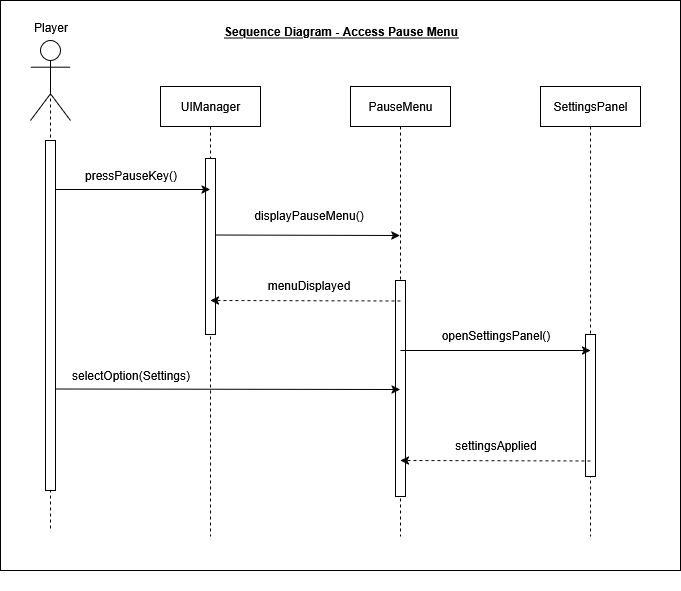

The diagram above was exported from draw.io. Its source (the exported page's mxGraphModel, read from the mxfile embedded in the PNG):
<mxGraphModel dx="1426" dy="751" grid="1" gridSize="10" guides="1" tooltips="1" connect="1" arrows="1" fold="1" page="1" pageScale="1" pageWidth="850" pageHeight="1100" math="0" shadow="0">
  <root>
    <mxCell id="0" />
    <mxCell id="1" parent="0" />
    <mxCell id="tMUeKyjFJy76Ypxpdu-D-43" value="" style="group" vertex="1" connectable="0" parent="1">
      <mxGeometry x="85" y="255" width="680" height="590" as="geometry" />
    </mxCell>
    <mxCell id="tMUeKyjFJy76Ypxpdu-D-42" value="" style="whiteSpace=wrap;html=1;movable=1;resizable=1;rotatable=1;deletable=1;editable=1;locked=0;connectable=1;" vertex="1" parent="tMUeKyjFJy76Ypxpdu-D-43">
      <mxGeometry width="680" height="570" as="geometry" />
    </mxCell>
    <mxCell id="tMUeKyjFJy76Ypxpdu-D-45" value="" style="group" vertex="1" connectable="0" parent="tMUeKyjFJy76Ypxpdu-D-43">
      <mxGeometry x="30" y="16" width="610" height="520" as="geometry" />
    </mxCell>
    <mxCell id="tMUeKyjFJy76Ypxpdu-D-27" style="edgeStyle=elbowEdgeStyle;rounded=0;orthogonalLoop=1;jettySize=auto;html=1;elbow=vertical;curved=0;exitX=1;exitY=0.33;exitDx=0;exitDy=0;exitPerimeter=0;movable=1;resizable=1;rotatable=1;deletable=1;editable=1;locked=0;connectable=1;" edge="1" parent="tMUeKyjFJy76Ypxpdu-D-45" target="aM9ryv3xv72pqoxQDRHE-5">
      <mxGeometry relative="1" as="geometry">
        <mxPoint x="180" y="218.5" as="sourcePoint" />
        <mxPoint x="319.5" y="219" as="targetPoint" />
      </mxGeometry>
    </mxCell>
    <mxCell id="aM9ryv3xv72pqoxQDRHE-1" value="UIManager" style="shape=umlLifeline;perimeter=lifelinePerimeter;whiteSpace=wrap;html=1;container=0;dropTarget=0;collapsible=0;recursiveResize=0;outlineConnect=0;portConstraint=eastwest;newEdgeStyle={&quot;edgeStyle&quot;:&quot;elbowEdgeStyle&quot;,&quot;elbow&quot;:&quot;vertical&quot;,&quot;curved&quot;:0,&quot;rounded&quot;:0};points=[[0,0.11,0,0,0],[0,0.22,0,0,0],[0,0.33,0,0,0],[0,0.44,0,0,0],[0,0.56,0,0,0],[0,0.67,0,0,0],[0,0.78,0,0,0],[0,0.89,0,0,0],[0.5,0,0,0,0],[1,0.11,0,0,0],[1,0.22,0,0,0],[1,0.33,0,0,0],[1,0.44,0,0,0],[1,0.56,0,0,0],[1,0.67,0,0,0],[1,0.78,0,0,0],[1,0.89,0,0,0]];movable=1;resizable=1;rotatable=1;deletable=1;editable=1;locked=0;connectable=1;" parent="tMUeKyjFJy76Ypxpdu-D-45" vertex="1">
      <mxGeometry x="130" y="70" width="100" height="450" as="geometry" />
    </mxCell>
    <mxCell id="tMUeKyjFJy76Ypxpdu-D-23" value="" style="html=1;points=[[0,0.2,0,0,0],[0,0.4,0,0,0],[0,0.6,0,0,0],[0,0.8,0,0,0],[1,0.2,0,0,0],[1,0.4,0,0,0],[1,0.6,0,0,0],[1,0.8,0,0,0]];perimeter=orthogonalPerimeter;outlineConnect=0;targetShapes=umlLifeline;portConstraint=eastwest;newEdgeStyle={&quot;edgeStyle&quot;:&quot;elbowEdgeStyle&quot;,&quot;elbow&quot;:&quot;vertical&quot;,&quot;curved&quot;:0,&quot;rounded&quot;:0};movable=1;resizable=1;rotatable=1;deletable=1;editable=1;locked=0;connectable=1;" vertex="1" parent="aM9ryv3xv72pqoxQDRHE-1">
      <mxGeometry x="45" y="72" width="10" height="176" as="geometry" />
    </mxCell>
    <mxCell id="aM9ryv3xv72pqoxQDRHE-5" value="PauseMenu" style="shape=umlLifeline;perimeter=lifelinePerimeter;whiteSpace=wrap;html=1;container=0;dropTarget=0;collapsible=0;recursiveResize=0;outlineConnect=0;portConstraint=eastwest;newEdgeStyle={&quot;edgeStyle&quot;:&quot;elbowEdgeStyle&quot;,&quot;elbow&quot;:&quot;vertical&quot;,&quot;curved&quot;:0,&quot;rounded&quot;:0};points=[[0,0.11,0,0,0],[0,0.22,0,0,0],[0,0.33,0,0,0],[0,0.44,0,0,0],[0,0.56,0,0,0],[0,0.67,0,0,0],[0,0.78,0,0,0],[0,0.89,0,0,0],[0.5,0,0,0,0],[1,0.11,0,0,0],[1,0.22,0,0,0],[1,0.33,0,0,0],[1,0.44,0,0,0],[1,0.56,0,0,0],[1,0.67,0,0,0],[1,0.78,0,0,0],[1,0.89,0,0,0]];movable=1;resizable=1;rotatable=1;deletable=1;editable=1;locked=0;connectable=1;" parent="tMUeKyjFJy76Ypxpdu-D-45" vertex="1">
      <mxGeometry x="320" y="70" width="100" height="450" as="geometry" />
    </mxCell>
    <mxCell id="tMUeKyjFJy76Ypxpdu-D-33" value="" style="html=1;points=[[0,0.2,0,0,0],[0,0.4,0,0,0],[0,0.6,0,0,0],[0,0.8,0,0,0],[1,0.2,0,0,0],[1,0.4,0,0,0],[1,0.6,0,0,0],[1,0.8,0,0,0]];perimeter=orthogonalPerimeter;outlineConnect=0;targetShapes=umlLifeline;portConstraint=eastwest;newEdgeStyle={&quot;edgeStyle&quot;:&quot;elbowEdgeStyle&quot;,&quot;elbow&quot;:&quot;vertical&quot;,&quot;curved&quot;:0,&quot;rounded&quot;:0};movable=1;resizable=1;rotatable=1;deletable=1;editable=1;locked=0;connectable=1;" vertex="1" parent="aM9ryv3xv72pqoxQDRHE-5">
      <mxGeometry x="45" y="194" width="10" height="216" as="geometry" />
    </mxCell>
    <mxCell id="tMUeKyjFJy76Ypxpdu-D-7" style="edgeStyle=none;rounded=0;orthogonalLoop=1;jettySize=auto;html=1;exitX=0.5;exitY=0.5;exitDx=0;exitDy=0;exitPerimeter=0;endArrow=none;endFill=0;dashed=1;movable=1;resizable=1;rotatable=1;deletable=1;editable=1;locked=0;connectable=1;" edge="1" parent="tMUeKyjFJy76Ypxpdu-D-45" source="aM9ryv3xv72pqoxQDRHE-4">
      <mxGeometry relative="1" as="geometry">
        <mxPoint x="20" y="514" as="targetPoint" />
      </mxGeometry>
    </mxCell>
    <mxCell id="tMUeKyjFJy76Ypxpdu-D-1" value="" style="shape=umlActor;verticalLabelPosition=top;verticalAlign=top;html=1;outlineConnect=0;movable=1;resizable=1;rotatable=1;deletable=1;editable=1;locked=0;connectable=1;" vertex="1" parent="tMUeKyjFJy76Ypxpdu-D-45">
      <mxGeometry y="24" width="40" height="80" as="geometry" />
    </mxCell>
    <mxCell id="tMUeKyjFJy76Ypxpdu-D-4" value="SettingsPanel" style="shape=umlLifeline;perimeter=lifelinePerimeter;whiteSpace=wrap;html=1;container=0;dropTarget=0;collapsible=0;recursiveResize=0;outlineConnect=0;portConstraint=eastwest;newEdgeStyle={&quot;edgeStyle&quot;:&quot;elbowEdgeStyle&quot;,&quot;elbow&quot;:&quot;vertical&quot;,&quot;curved&quot;:0,&quot;rounded&quot;:0};points=[[0,0.11,0,0,0],[0,0.22,0,0,0],[0,0.33,0,0,0],[0,0.44,0,0,0],[0,0.56,0,0,0],[0,0.67,0,0,0],[0,0.78,0,0,0],[0,0.89,0,0,0],[0.5,0,0,0,0],[1,0.11,0,0,0],[1,0.22,0,0,0],[1,0.33,0,0,0],[1,0.44,0,0,0],[1,0.56,0,0,0],[1,0.67,0,0,0],[1,0.78,0,0,0],[1,0.89,0,0,0]];movable=1;resizable=1;rotatable=1;deletable=1;editable=1;locked=0;connectable=1;" vertex="1" parent="tMUeKyjFJy76Ypxpdu-D-45">
      <mxGeometry x="510" y="70" width="100" height="450" as="geometry" />
    </mxCell>
    <mxCell id="tMUeKyjFJy76Ypxpdu-D-34" value="" style="html=1;points=[[0,0.2,0,0,0],[0,0.4,0,0,0],[0,0.6,0,0,0],[0,0.8,0,0,0],[1,0.2,0,0,0],[1,0.4,0,0,0],[1,0.6,0,0,0],[1,0.8,0,0,0]];perimeter=orthogonalPerimeter;outlineConnect=0;targetShapes=umlLifeline;portConstraint=eastwest;newEdgeStyle={&quot;edgeStyle&quot;:&quot;elbowEdgeStyle&quot;,&quot;elbow&quot;:&quot;vertical&quot;,&quot;curved&quot;:0,&quot;rounded&quot;:0};movable=1;resizable=1;rotatable=1;deletable=1;editable=1;locked=0;connectable=1;" vertex="1" parent="tMUeKyjFJy76Ypxpdu-D-4">
      <mxGeometry x="45" y="248" width="10" height="142" as="geometry" />
    </mxCell>
    <mxCell id="tMUeKyjFJy76Ypxpdu-D-21" value="" style="edgeStyle=none;rounded=0;orthogonalLoop=1;jettySize=auto;html=1;exitX=0.5;exitY=0.5;exitDx=0;exitDy=0;exitPerimeter=0;endArrow=none;endFill=0;dashed=1;movable=1;resizable=1;rotatable=1;deletable=1;editable=1;locked=0;connectable=1;" edge="1" parent="tMUeKyjFJy76Ypxpdu-D-45" source="tMUeKyjFJy76Ypxpdu-D-1" target="aM9ryv3xv72pqoxQDRHE-4">
      <mxGeometry relative="1" as="geometry">
        <mxPoint x="20" y="514" as="targetPoint" />
        <mxPoint x="20" y="114" as="sourcePoint" />
      </mxGeometry>
    </mxCell>
    <mxCell id="tMUeKyjFJy76Ypxpdu-D-26" style="edgeStyle=elbowEdgeStyle;rounded=0;orthogonalLoop=1;jettySize=auto;html=1;elbow=vertical;curved=0;exitX=1;exitY=0.14;exitDx=0;exitDy=0;exitPerimeter=0;movable=1;resizable=1;rotatable=1;deletable=1;editable=1;locked=0;connectable=1;" edge="1" parent="tMUeKyjFJy76Ypxpdu-D-45" source="aM9ryv3xv72pqoxQDRHE-4" target="aM9ryv3xv72pqoxQDRHE-1">
      <mxGeometry relative="1" as="geometry" />
    </mxCell>
    <mxCell id="tMUeKyjFJy76Ypxpdu-D-30" style="edgeStyle=elbowEdgeStyle;rounded=0;orthogonalLoop=1;jettySize=auto;html=1;elbow=vertical;curved=0;exitX=1;exitY=0.71;exitDx=0;exitDy=0;exitPerimeter=0;movable=1;resizable=1;rotatable=1;deletable=1;editable=1;locked=0;connectable=1;" edge="1" parent="tMUeKyjFJy76Ypxpdu-D-45" source="aM9ryv3xv72pqoxQDRHE-4" target="aM9ryv3xv72pqoxQDRHE-5">
      <mxGeometry relative="1" as="geometry" />
    </mxCell>
    <mxCell id="aM9ryv3xv72pqoxQDRHE-4" value="" style="html=1;points=[[1,0.14,0,0,0],[1,0.29,0,0,0],[1,0.43,0,0,0],[1,0.57,0,0,0],[1,0.71,0,0,0],[1,0.86,0,0,0]];perimeter=orthogonalPerimeter;outlineConnect=0;targetShapes=umlLifeline;portConstraint=eastwest;newEdgeStyle={&quot;edgeStyle&quot;:&quot;elbowEdgeStyle&quot;,&quot;elbow&quot;:&quot;vertical&quot;,&quot;curved&quot;:0,&quot;rounded&quot;:0};movable=1;resizable=1;rotatable=1;deletable=1;editable=1;locked=0;connectable=1;" parent="tMUeKyjFJy76Ypxpdu-D-45" vertex="1">
      <mxGeometry x="15" y="124" width="10" height="350" as="geometry" />
    </mxCell>
    <mxCell id="tMUeKyjFJy76Ypxpdu-D-28" style="edgeStyle=elbowEdgeStyle;rounded=0;orthogonalLoop=1;jettySize=auto;html=1;elbow=vertical;curved=0;exitX=1;exitY=0.33;exitDx=0;exitDy=0;exitPerimeter=0;dashed=1;movable=1;resizable=1;rotatable=1;deletable=1;editable=1;locked=0;connectable=1;" edge="1" parent="tMUeKyjFJy76Ypxpdu-D-45">
      <mxGeometry relative="1" as="geometry">
        <mxPoint x="370" y="284.5" as="sourcePoint" />
        <mxPoint x="180" y="284" as="targetPoint" />
      </mxGeometry>
    </mxCell>
    <mxCell id="tMUeKyjFJy76Ypxpdu-D-31" style="edgeStyle=elbowEdgeStyle;rounded=0;orthogonalLoop=1;jettySize=auto;html=1;elbow=vertical;curved=0;exitX=1;exitY=0.33;exitDx=0;exitDy=0;exitPerimeter=0;movable=1;resizable=1;rotatable=1;deletable=1;editable=1;locked=0;connectable=1;" edge="1" parent="tMUeKyjFJy76Ypxpdu-D-45">
      <mxGeometry relative="1" as="geometry">
        <mxPoint x="370" y="334" as="sourcePoint" />
        <mxPoint x="560" y="334.5" as="targetPoint" />
      </mxGeometry>
    </mxCell>
    <mxCell id="tMUeKyjFJy76Ypxpdu-D-32" style="edgeStyle=elbowEdgeStyle;rounded=0;orthogonalLoop=1;jettySize=auto;html=1;elbow=vertical;curved=0;exitX=1;exitY=0.33;exitDx=0;exitDy=0;exitPerimeter=0;dashed=1;movable=1;resizable=1;rotatable=1;deletable=1;editable=1;locked=0;connectable=1;" edge="1" parent="tMUeKyjFJy76Ypxpdu-D-45">
      <mxGeometry relative="1" as="geometry">
        <mxPoint x="560" y="444.5" as="sourcePoint" />
        <mxPoint x="370" y="444" as="targetPoint" />
      </mxGeometry>
    </mxCell>
    <mxCell id="tMUeKyjFJy76Ypxpdu-D-36" value="&lt;div&gt;pressPauseKey()&lt;/div&gt;" style="text;html=1;align=center;verticalAlign=middle;resizable=1;points=[];autosize=1;strokeColor=none;fillColor=none;movable=1;rotatable=1;deletable=1;editable=1;locked=0;connectable=1;" vertex="1" parent="tMUeKyjFJy76Ypxpdu-D-45">
      <mxGeometry x="40" y="144" width="120" height="30" as="geometry" />
    </mxCell>
    <mxCell id="tMUeKyjFJy76Ypxpdu-D-37" value="settingsApplied" style="text;html=1;align=center;verticalAlign=middle;resizable=1;points=[];autosize=1;strokeColor=none;fillColor=none;movable=1;rotatable=1;deletable=1;editable=1;locked=0;connectable=1;" vertex="1" parent="tMUeKyjFJy76Ypxpdu-D-45">
      <mxGeometry x="415" y="414" width="100" height="30" as="geometry" />
    </mxCell>
    <mxCell id="tMUeKyjFJy76Ypxpdu-D-38" value="openSettingsPanel()" style="text;html=1;align=center;verticalAlign=middle;resizable=1;points=[];autosize=1;strokeColor=none;fillColor=none;movable=1;rotatable=1;deletable=1;editable=1;locked=0;connectable=1;" vertex="1" parent="tMUeKyjFJy76Ypxpdu-D-45">
      <mxGeometry x="400" y="304" width="130" height="30" as="geometry" />
    </mxCell>
    <mxCell id="tMUeKyjFJy76Ypxpdu-D-39" value="selectOption(Settings)" style="text;html=1;align=center;verticalAlign=middle;resizable=1;points=[];autosize=1;strokeColor=none;fillColor=none;movable=1;rotatable=1;deletable=1;editable=1;locked=0;connectable=1;" vertex="1" parent="tMUeKyjFJy76Ypxpdu-D-45">
      <mxGeometry x="30" y="344" width="140" height="30" as="geometry" />
    </mxCell>
    <mxCell id="tMUeKyjFJy76Ypxpdu-D-40" value="&lt;div&gt;menuDisplayed&lt;/div&gt;" style="text;html=1;align=center;verticalAlign=middle;resizable=1;points=[];autosize=1;strokeColor=none;fillColor=none;movable=1;rotatable=1;deletable=1;editable=1;locked=0;connectable=1;" vertex="1" parent="tMUeKyjFJy76Ypxpdu-D-45">
      <mxGeometry x="223" y="254" width="110" height="30" as="geometry" />
    </mxCell>
    <mxCell id="tMUeKyjFJy76Ypxpdu-D-41" value="displayPauseMenu()" style="text;html=1;align=center;verticalAlign=middle;resizable=1;points=[];autosize=1;strokeColor=none;fillColor=none;movable=1;rotatable=1;deletable=1;editable=1;locked=0;connectable=1;" vertex="1" parent="tMUeKyjFJy76Ypxpdu-D-45">
      <mxGeometry x="213" y="184" width="130" height="30" as="geometry" />
    </mxCell>
    <mxCell id="tMUeKyjFJy76Ypxpdu-D-44" value="&lt;b&gt;&lt;u&gt;Sequence Diagram - Access Pause Menu&lt;/u&gt;&lt;/b&gt;" style="text;html=1;align=center;verticalAlign=middle;resizable=0;points=[];autosize=1;strokeColor=none;fillColor=none;" vertex="1" parent="tMUeKyjFJy76Ypxpdu-D-45">
      <mxGeometry x="180" width="260" height="30" as="geometry" />
    </mxCell>
    <mxCell id="tMUeKyjFJy76Ypxpdu-D-46" value="Player" style="text;html=1;align=center;verticalAlign=middle;resizable=0;points=[];autosize=1;strokeColor=none;fillColor=none;" vertex="1" parent="tMUeKyjFJy76Ypxpdu-D-45">
      <mxGeometry x="-10" y="-4" width="60" height="30" as="geometry" />
    </mxCell>
  </root>
</mxGraphModel>